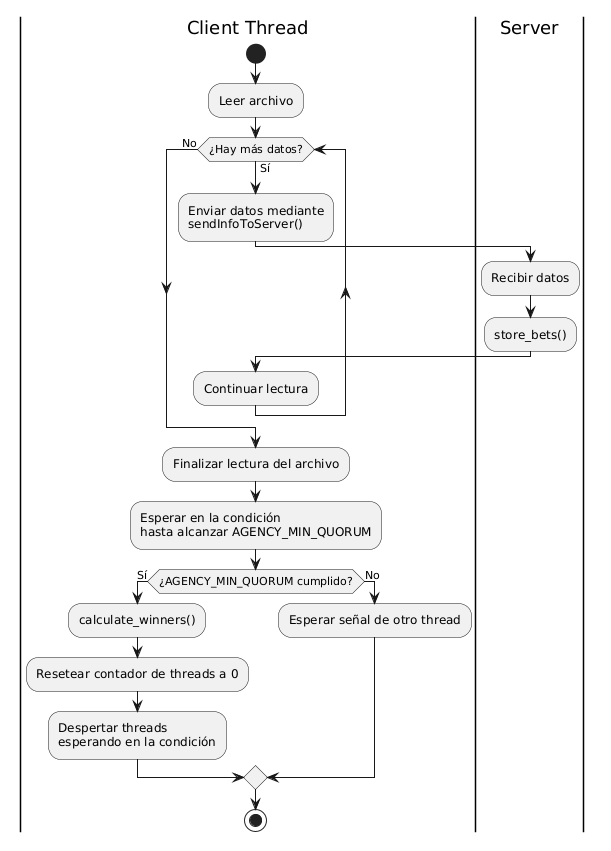

The diagram above was rendered by PlantUML. Its source (embedded in the PNG):
@startuml
|Client Thread|

start

:Leer archivo;

while (¿Hay más datos?) is (Sí)

    :Enviar datos mediante\nsendInfoToServer();

    |Server|
    :Recibir datos;

    :store_bets();

    |Client Thread|
    :Continuar lectura;

endwhile (No)

:Finalizar lectura del archivo;

:Esperar en la condición\nhasta alcanzar AGENCY_MIN_QUORUM;


if (¿AGENCY_MIN_QUORUM cumplido?) then (Sí)

    :calculate_winners();

    :Resetear contador de threads a 0;

    :Despertar threads\nesperando en la condición;

else (No)

    :Esperar señal de otro thread;

endif
stop
@enduml